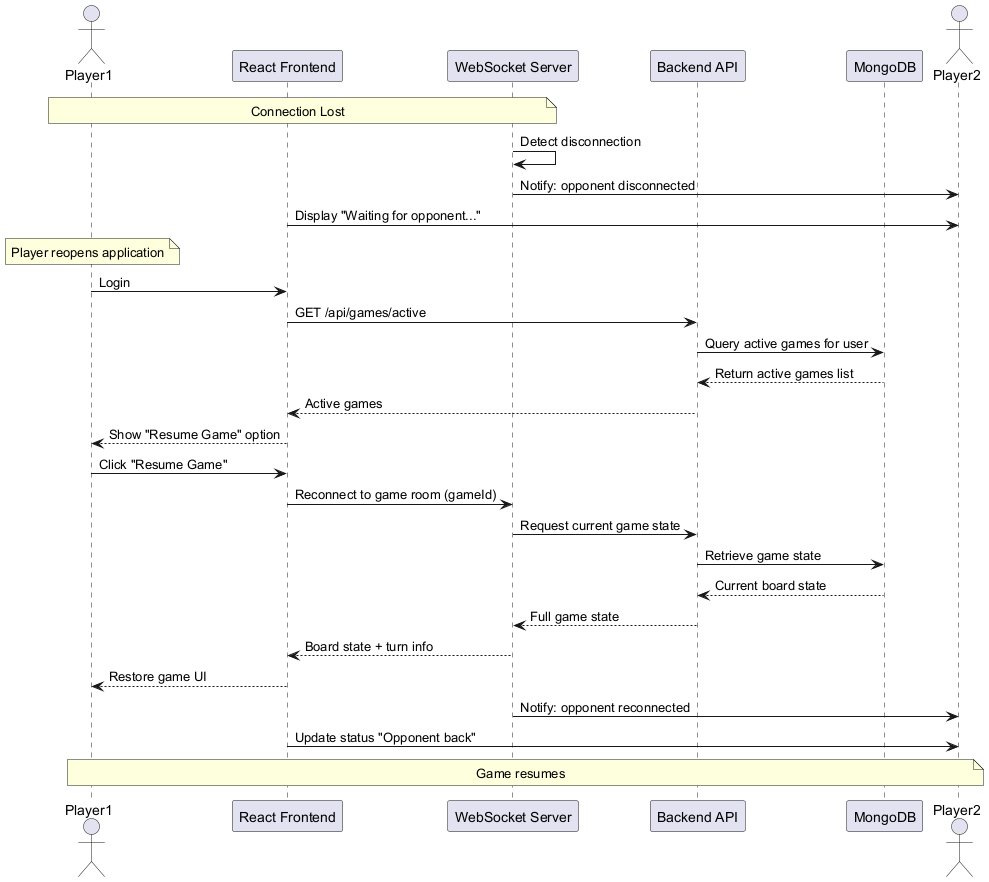

The diagram above was rendered by PlantUML. Its source (embedded in the PNG):
@startuml
actor Player1
participant "React Frontend" as FE
participant "WebSocket Server" as WS
participant "Backend API" as API
participant "MongoDB" as DB
actor Player2

note over Player1,WS: Connection Lost
WS -> WS: Detect disconnection
WS -> Player2: Notify: opponent disconnected
Player2 <- FE: Display "Waiting for opponent..."

note over Player1: Player reopens application
Player1 -> FE: Login
FE -> API: GET /api/games/active
API -> DB: Query active games for user
DB --> API: Return active games list
API --> FE: Active games
FE --> Player1: Show "Resume Game" option
Player1 -> FE: Click "Resume Game"
FE -> WS: Reconnect to game room (gameId)
WS -> API: Request current game state
API -> DB: Retrieve game state
DB --> API: Current board state
API --> WS: Full game state
WS --> FE: Board state + turn info
FE --> Player1: Restore game UI
WS -> Player2: Notify: opponent reconnected
Player2 <- FE: Update status "Opponent back"
note over Player1,Player2: Game resumes
@enduml